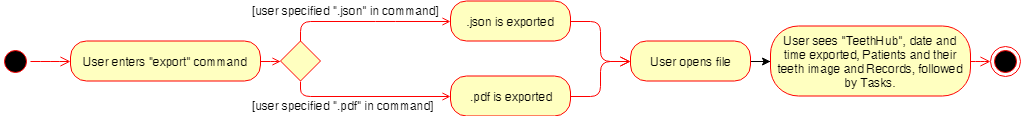

The diagram above was exported from draw.io. Its source (the exported page's mxGraphModel, read from the mxfile embedded in the PNG):
<mxGraphModel dx="1394" dy="715" grid="1" gridSize="10" guides="1" tooltips="1" connect="1" arrows="1" fold="1" page="1" pageScale="1" pageWidth="1169" pageHeight="826" background="#ffffff" math="0" shadow="0">
  <root>
    <mxCell id="0" />
    <mxCell id="1" parent="0" />
    <mxCell id="Z1sF_AAj6-fq0m4PqKV8-41" value="" style="ellipse;html=1;shape=startState;fillColor=#000000;strokeColor=#ff0000;" vertex="1" parent="1">
      <mxGeometry x="40" y="127.5" width="30" height="30" as="geometry" />
    </mxCell>
    <mxCell id="Z1sF_AAj6-fq0m4PqKV8-42" value="" style="edgeStyle=orthogonalEdgeStyle;html=1;verticalAlign=bottom;endArrow=open;endSize=8;strokeColor=#ff0000;entryX=0;entryY=0.5;entryDx=0;entryDy=0;" edge="1" source="Z1sF_AAj6-fq0m4PqKV8-41" parent="1" target="Z1sF_AAj6-fq0m4PqKV8-53">
      <mxGeometry relative="1" as="geometry">
        <mxPoint x="130" y="142.5" as="targetPoint" />
      </mxGeometry>
    </mxCell>
    <mxCell id="Z1sF_AAj6-fq0m4PqKV8-81" value="" style="edgeStyle=orthogonalEdgeStyle;rounded=1;orthogonalLoop=1;jettySize=auto;html=1;entryX=0;entryY=0.5;entryDx=0;entryDy=0;fillColor=#f8cecc;strokeColor=#FF0000;endArrow=open;endFill=0;strokeWidth=1;" edge="1" parent="1" source="Z1sF_AAj6-fq0m4PqKV8-53" target="Z1sF_AAj6-fq0m4PqKV8-75">
      <mxGeometry relative="1" as="geometry">
        <mxPoint x="380" y="142.5" as="targetPoint" />
      </mxGeometry>
    </mxCell>
    <mxCell id="Z1sF_AAj6-fq0m4PqKV8-53" value="User enters &quot;export&quot; command" style="rounded=1;whiteSpace=wrap;html=1;arcSize=40;fontColor=#000000;fillColor=#ffffc0;strokeColor=#ff0000;" vertex="1" parent="1">
      <mxGeometry x="110" y="122.5" width="190" height="40" as="geometry" />
    </mxCell>
    <mxCell id="Z1sF_AAj6-fq0m4PqKV8-57" value=".json is exported" style="rounded=1;whiteSpace=wrap;html=1;arcSize=40;fontColor=#000000;fillColor=#ffffc0;strokeColor=#ff0000;" vertex="1" parent="1">
      <mxGeometry x="490" y="82.5" width="120" height="40" as="geometry" />
    </mxCell>
    <mxCell id="Z1sF_AAj6-fq0m4PqKV8-58" value="" style="edgeStyle=orthogonalEdgeStyle;html=1;verticalAlign=bottom;endArrow=open;endSize=8;strokeColor=#ff0000;entryX=0;entryY=0.5;entryDx=0;entryDy=0;entryPerimeter=0;" edge="1" source="Z1sF_AAj6-fq0m4PqKV8-57" parent="1" target="Z1sF_AAj6-fq0m4PqKV8-60">
      <mxGeometry relative="1" as="geometry">
        <mxPoint x="870" y="142.5" as="targetPoint" />
      </mxGeometry>
    </mxCell>
    <mxCell id="Z1sF_AAj6-fq0m4PqKV8-66" style="edgeStyle=orthogonalEdgeStyle;rounded=0;orthogonalLoop=1;jettySize=auto;html=1;entryX=0;entryY=0.5;entryDx=0;entryDy=0;" edge="1" parent="1" source="Z1sF_AAj6-fq0m4PqKV8-60" target="Z1sF_AAj6-fq0m4PqKV8-64">
      <mxGeometry relative="1" as="geometry" />
    </mxCell>
    <mxCell id="Z1sF_AAj6-fq0m4PqKV8-60" value="User opens file" style="rounded=1;whiteSpace=wrap;html=1;arcSize=40;fontColor=#000000;fillColor=#ffffc0;strokeColor=#ff0000;" vertex="1" parent="1">
      <mxGeometry x="670" y="122.5" width="120" height="40" as="geometry" />
    </mxCell>
    <mxCell id="Z1sF_AAj6-fq0m4PqKV8-63" value="" style="ellipse;html=1;shape=endState;fillColor=#000000;strokeColor=#ff0000;" vertex="1" parent="1">
      <mxGeometry x="1030" y="127.5" width="30" height="30" as="geometry" />
    </mxCell>
    <mxCell id="Z1sF_AAj6-fq0m4PqKV8-64" value="User sees &quot;TeethHub&quot;, date and time exported, Patients and their teeth image and Records, followed by Tasks." style="rounded=1;whiteSpace=wrap;html=1;arcSize=40;fontColor=#000000;fillColor=#ffffc0;strokeColor=#ff0000;" vertex="1" parent="1">
      <mxGeometry x="810" y="107.5" width="200" height="70" as="geometry" />
    </mxCell>
    <mxCell id="Z1sF_AAj6-fq0m4PqKV8-65" value="" style="edgeStyle=orthogonalEdgeStyle;html=1;verticalAlign=bottom;endArrow=open;endSize=8;strokeColor=#ff0000;entryX=0;entryY=0.5;entryDx=0;entryDy=0;" edge="1" source="Z1sF_AAj6-fq0m4PqKV8-64" parent="1" target="Z1sF_AAj6-fq0m4PqKV8-63">
      <mxGeometry relative="1" as="geometry">
        <mxPoint x="830" y="235" as="targetPoint" />
      </mxGeometry>
    </mxCell>
    <mxCell id="Z1sF_AAj6-fq0m4PqKV8-71" value=".pdf is exported" style="rounded=1;whiteSpace=wrap;html=1;arcSize=40;fontColor=#000000;fillColor=#ffffc0;strokeColor=#ff0000;" vertex="1" parent="1">
      <mxGeometry x="490" y="157.5" width="120" height="40" as="geometry" />
    </mxCell>
    <mxCell id="Z1sF_AAj6-fq0m4PqKV8-72" value="" style="edgeStyle=orthogonalEdgeStyle;html=1;verticalAlign=bottom;endArrow=open;endSize=8;strokeColor=#ff0000;entryX=0;entryY=0.5;entryDx=0;entryDy=0;" edge="1" source="Z1sF_AAj6-fq0m4PqKV8-71" parent="1" target="Z1sF_AAj6-fq0m4PqKV8-60">
      <mxGeometry relative="1" as="geometry">
        <mxPoint x="570" y="145" as="targetPoint" />
      </mxGeometry>
    </mxCell>
    <mxCell id="Z1sF_AAj6-fq0m4PqKV8-85" style="edgeStyle=orthogonalEdgeStyle;rounded=1;orthogonalLoop=1;jettySize=auto;html=1;exitX=0.5;exitY=1;exitDx=0;exitDy=0;entryX=0;entryY=0.5;entryDx=0;entryDy=0;endArrow=open;endFill=0;strokeColor=#FF0000;strokeWidth=1;" edge="1" parent="1" source="Z1sF_AAj6-fq0m4PqKV8-75" target="Z1sF_AAj6-fq0m4PqKV8-71">
      <mxGeometry relative="1" as="geometry">
        <Array as="points">
          <mxPoint x="340" y="178" />
        </Array>
      </mxGeometry>
    </mxCell>
    <mxCell id="Z1sF_AAj6-fq0m4PqKV8-87" style="edgeStyle=orthogonalEdgeStyle;rounded=1;orthogonalLoop=1;jettySize=auto;html=1;exitX=0.5;exitY=0;exitDx=0;exitDy=0;entryX=0;entryY=0.5;entryDx=0;entryDy=0;endArrow=open;endFill=0;strokeColor=#FF0000;strokeWidth=1;" edge="1" parent="1" source="Z1sF_AAj6-fq0m4PqKV8-75" target="Z1sF_AAj6-fq0m4PqKV8-57">
      <mxGeometry relative="1" as="geometry" />
    </mxCell>
    <mxCell id="Z1sF_AAj6-fq0m4PqKV8-75" value="" style="rhombus;whiteSpace=wrap;html=1;fillColor=#ffffc0;strokeColor=#ff0000;" vertex="1" parent="1">
      <mxGeometry x="320" y="122.5" width="40" height="40" as="geometry" />
    </mxCell>
    <mxCell id="Z1sF_AAj6-fq0m4PqKV8-89" value="[user specified &quot;.json&quot; in command]" style="text;html=1;resizable=0;points=[];autosize=1;align=left;verticalAlign=top;spacingTop=-4;" vertex="1" parent="1">
      <mxGeometry x="290" y="82.5" width="200" height="20" as="geometry" />
    </mxCell>
    <mxCell id="Z1sF_AAj6-fq0m4PqKV8-90" value="[user specified &quot;.pdf&quot; in command]" style="text;html=1;resizable=0;points=[];autosize=1;align=left;verticalAlign=top;spacingTop=-4;" vertex="1" parent="1">
      <mxGeometry x="290" y="177.5" width="200" height="20" as="geometry" />
    </mxCell>
  </root>
</mxGraphModel>